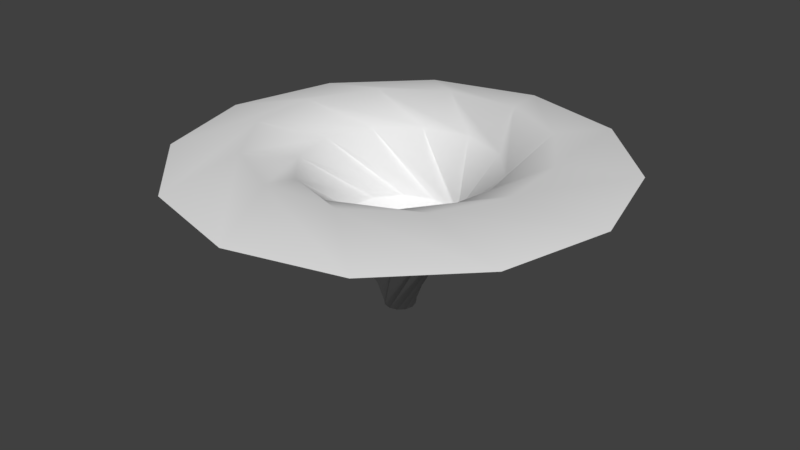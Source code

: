 # Source: hoyoNegro.blend  (saved by Blender 2.79.0; exported with 4.5.12 LTS)
import bpy
from mathutils import Matrix  # noqa: F401  (used for matrix-valued properties, if any)

bpy.ops.wm.read_factory_settings(use_empty=True)
scene = bpy.context.scene
scene.name = 'Scene'

# ---- collections
col_collection_1 = bpy.data.collections.new('Collection 1'); scene.collection.children.link(col_collection_1)

# ---- world
world_world = bpy.data.worlds.new('World'); scene.world = world_world
world_world.color = (0.05088, 0.05088, 0.05088)
world_world.use_sun_shadow = False
world_world.sun_shadow_jitter_overblur = 0.0
world_world.cycles.sampling_method = 'MANUAL'

# ---- meshes
me_circle_001 = bpy.data.meshes.new('Circle.001')
me_circle_001.from_pydata([(0.0, 1.0, 0.0), (-0.5, 0.866, 0.0), (-0.866, 0.5, 0.0), (-1.0, -4.371e-08, 0.0), (-0.866, -0.5, 0.0), (-0.5, -0.866, 0.0), (-1.51e-07, -1.0, 0.0), (0.5, -0.866, 0.0), (0.866, -0.5, 0.0), (1.0, -4.649e-07, 0.0), (0.866, 0.5, 0.0), (0.5, 0.866, 0.0), (0.1271, 0.6444, 0.07898), (-0.2121, 0.6216, 0.07898), (-0.4945, 0.4323, 0.07898), (-0.6444, 0.1271, 0.07898), (-0.6216, -0.2121, 0.07898), (-0.4323, -0.4945, 0.07898), (-0.1271, -0.6444, 0.07898), (0.2121, -0.6216, 0.07898), (0.4945, -0.4323, 0.07898), (0.6444, -0.1271, 0.07898), (0.6216, 0.2121, 0.07898), (0.4323, 0.4945, 0.07898), (0.2455, 0.3683, -0.02647), (0.02842, 0.4417, -0.02647), (-0.1962, 0.3967, -0.02647), (-0.3683, 0.2455, -0.02647), (-0.4417, 0.02842, -0.02647), (-0.3967, -0.1962, -0.02647), (-0.2455, -0.3683, -0.02647), (-0.02842, -0.4417, -0.02647), (0.1962, -0.3967, -0.02647), (0.3683, -0.2455, -0.02647), (0.4417, -0.02842, -0.02647), (0.3967, 0.1962, -0.02647), (0.2678, 0.02834, -0.2878), (0.2177, 0.1584, -0.2878), (0.1093, 0.246, -0.2878), (-0.02834, 0.2678, -0.2878), (-0.1584, 0.2177, -0.2878), (-0.246, 0.1093, -0.2878), (-0.2678, -0.02834, -0.2878), (-0.2177, -0.1584, -0.2878), (-0.1093, -0.246, -0.2878), (0.02834, -0.2678, -0.2878), (0.1584, -0.2177, -0.2878), (0.246, -0.1093, -0.2878), (0.03608, -0.0607, -0.6834), (0.0616, -0.03453, -0.6834), (0.07061, 0.0008986, -0.6834), (0.0607, 0.03608, -0.6834), (0.03453, 0.0616, -0.6834), (-0.0008987, 0.07061, -0.6834), (-0.03608, 0.0607, -0.6834), (-0.0616, 0.03453, -0.6834), (-0.07061, -0.0008989, -0.6834), (-0.0607, -0.03608, -0.6834), (-0.03453, -0.0616, -0.6834), (0.0008987, -0.07061, -0.6834)], [], [(5, 17, 16, 4), (0, 12, 23, 11), (2, 14, 13, 1), (9, 21, 20, 8), (6, 18, 17, 5), (3, 15, 14, 2), (10, 22, 21, 9), (7, 19, 18, 6), (4, 16, 15, 3), (11, 23, 22, 10), (1, 13, 12, 0), (8, 20, 19, 7), (15, 27, 26, 14), (22, 34, 33, 21), (19, 31, 30, 18), (16, 28, 27, 15), (23, 35, 34, 22), (13, 25, 24, 12), (20, 32, 31, 19), (17, 29, 28, 16), (12, 24, 35, 23), (14, 26, 25, 13), (21, 33, 32, 20), (18, 30, 29, 17), (27, 39, 38, 26), (34, 46, 45, 33), (31, 43, 42, 30), (28, 40, 39, 27), (35, 47, 46, 34), (25, 37, 36, 24), (32, 44, 43, 31), (29, 41, 40, 28), (24, 36, 47, 35), (26, 38, 37, 25), (33, 45, 44, 32), (30, 42, 41, 29), (42, 54, 53, 41), (39, 51, 50, 38), (46, 58, 57, 45), (43, 55, 54, 42), (40, 52, 51, 39), (47, 59, 58, 46), (37, 49, 48, 36), (44, 56, 55, 43), (41, 53, 52, 40), (36, 48, 59, 47), (38, 50, 49, 37), (45, 57, 56, 44)])
me_circle_001.polygons.foreach_set('use_smooth', [True] * 48)
_uv = me_circle_001.uv_layers.new(name='UVMap')
_uv.uv.foreach_set('vector', [0.7443, 0.9786, 0.7443, 0.7382, 0.8251, 0.7382, 0.8251, 0.9786, 0.1788, 0.9786, 0.1788, 0.7382, 0.2596, 0.7382, 0.2596, 0.9786, 0.01722, 0.9786, 0.01722, 0.7382, 0.098, 0.7382, 0.098, 0.9786, 0.4211, 0.9786, 0.4211, 0.7382, 0.5019, 0.7382, 0.5019, 0.9786, 0.6635, 0.9786, 0.6635, 0.7382, 0.7443, 0.7382, 0.7443, 0.9786, 0.9059, 0.9786, 0.9059, 0.7382, 0.9866, 0.7382, 0.9866, 0.9786, 0.3404, 0.9786, 0.3404, 0.7382, 0.4211, 0.7382, 0.4211, 0.9786, 0.5827, 0.9786, 0.5827, 0.7382, 0.6635, 0.7382, 0.6635, 0.9786, 0.8251, 0.9786, 0.8251, 0.7382, 0.9059, 0.7382, 0.9059, 0.9786, 0.2596, 0.9786, 0.2596, 0.7382, 0.3404, 0.7382, 0.3404, 0.9786, 0.098, 0.9786, 0.098, 0.7382, 0.1788, 0.7382, 0.1788, 0.9786, 0.5019, 0.9786, 0.5019, 0.7382, 0.5827, 0.7382, 0.5827, 0.9786, 0.9059, 0.7382, 0.9059, 0.4979, 0.9866, 0.4979, 0.9866, 0.7382, 0.3404, 0.7382, 0.3404, 0.4979, 0.4211, 0.4979, 0.4211, 0.7382, 0.5827, 0.7382, 0.5827, 0.4979, 0.6635, 0.4979, 0.6635, 0.7382, 0.8251, 0.7382, 0.8251, 0.4979, 0.9059, 0.4979, 0.9059, 0.7382, 0.2596, 0.7382, 0.2596, 0.4979, 0.3404, 0.4979, 0.3404, 0.7382, 0.098, 0.7382, 0.098, 0.4979, 0.1788, 0.4979, 0.1788, 0.7382, 0.5019, 0.7382, 0.5019, 0.4979, 0.5827, 0.4979, 0.5827, 0.7382, 0.7443, 0.7382, 0.7443, 0.4979, 0.8251, 0.4979, 0.8251, 0.7382, 0.1788, 0.7382, 0.1788, 0.4979, 0.2596, 0.4979, 0.2596, 0.7382, 0.01722, 0.7382, 0.01722, 0.4979, 0.098, 0.4979, 0.098, 0.7382, 0.4211, 0.7382, 0.4211, 0.4979, 0.5019, 0.4979, 0.5019, 0.7382, 0.6635, 0.7382, 0.6635, 0.4979, 0.7443, 0.4979, 0.7443, 0.7382, 0.9059, 0.4979, 0.9059, 0.2575, 0.9866, 0.2575, 0.9866, 0.4979, 0.3404, 0.4979, 0.3404, 0.2575, 0.4211, 0.2575, 0.4211, 0.4979, 0.5827, 0.4979, 0.5827, 0.2575, 0.6635, 0.2575, 0.6635, 0.4979, 0.8251, 0.4979, 0.8251, 0.2575, 0.9059, 0.2575, 0.9059, 0.4979, 0.2596, 0.4979, 0.2596, 0.2575, 0.3404, 0.2575, 0.3404, 0.4979, 0.098, 0.4979, 0.098, 0.2575, 0.1788, 0.2575, 0.1788, 0.4979, 0.5019, 0.4979, 0.5019, 0.2575, 0.5827, 0.2575, 0.5827, 0.4979, 0.7443, 0.4979, 0.7443, 0.2575, 0.8251, 0.2575, 0.8251, 0.4979, 0.1788, 0.4979, 0.1788, 0.2575, 0.2596, 0.2575, 0.2596, 0.4979, 0.01722, 0.4979, 0.01722, 0.2575, 0.098, 0.2575, 0.098, 0.4979, 0.4211, 0.4979, 0.4211, 0.2575, 0.5019, 0.2575, 0.5019, 0.4979, 0.6635, 0.4979, 0.6635, 0.2575, 0.7443, 0.2575, 0.7443, 0.4979, 0.6635, 0.2575, 0.6635, 0.01718, 0.7443, 0.01718, 0.7443, 0.2575, 0.9059, 0.2575, 0.9059, 0.01718, 0.9866, 0.01718, 0.9866, 0.2575, 0.3404, 0.2575, 0.3404, 0.01718, 0.4211, 0.01718, 0.4211, 0.2575, 0.5827, 0.2575, 0.5827, 0.01718, 0.6635, 0.01718, 0.6635, 0.2575, 0.8251, 0.2575, 0.8251, 0.01718, 0.9059, 0.01718, 0.9059, 0.2575, 0.2596, 0.2575, 0.2596, 0.01718, 0.3404, 0.01718, 0.3404, 0.2575, 0.098, 0.2575, 0.098, 0.01718, 0.1788, 0.01718, 0.1788, 0.2575, 0.5019, 0.2575, 0.5019, 0.01718, 0.5827, 0.01718, 0.5827, 0.2575, 0.7443, 0.2575, 0.7443, 0.01718, 0.8251, 0.01718, 0.8251, 0.2575, 0.1788, 0.2575, 0.1788, 0.01718, 0.2596, 0.01718, 0.2596, 0.2575, 0.01722, 0.2575, 0.01722, 0.01718, 0.098, 0.01718, 0.098, 0.2575, 0.4211, 0.2575, 0.4211, 0.01718, 0.5019, 0.01718, 0.5019, 0.2575])
me_circle_001.use_remesh_preserve_volume = False
me_circle_001.use_remesh_preserve_attributes = False
me_circle_001.use_mirror_vertex_groups = False
me_circle_001.update()

# ---- objects
ob_circle = bpy.data.objects.new('Circle', me_circle_001)

# ---- transforms, parenting, visibility, modifiers, constraints
ob_circle.location = (0.0, 0.0, 0.0)
ob_circle.lineart.crease_threshold = 0.0

# ---- collection membership
col_collection_1.objects.link(ob_circle)

# ---- scene / render settings (as saved in the file)
scene.frame_start = 1; scene.frame_end = 250; scene.frame_set(1)
scene.render.engine = 'BLENDER_EEVEE_NEXT'
scene.render.resolution_percentage = 50
scene.render.dither_intensity = 0.0
scene.cycles.use_denoising = False
scene.cycles.samples = 128
scene.cycles.sampling_pattern = 'TABULATED_SOBOL'
scene.cycles.use_adaptive_sampling = False
scene.cycles.use_light_tree = False
scene.cycles.blur_glossy = 0.0
scene.cycles.sample_clamp_indirect = 0.0
scene.view_settings.view_transform = 'Standard'
bpy.context.view_layer.update()

# ---- added for rendering (the .blend has no active camera and no usable light): camera, sun
cam_auto = bpy.data.cameras.new('AutoCamera')
cam_auto.lens = 50.0
cam_auto.sensor_width = 36.0
cam_auto.clip_end = 1000.0
ob_auto_camera = bpy.data.objects.new('AutoCamera', cam_auto)
scene.collection.objects.link(ob_auto_camera)
ob_auto_camera.location = (2.71032, -3.25238, 1.86606)
ob_auto_camera.rotation_euler = (1.09748, -7.21219e-08, 0.694738)
scene.camera = ob_auto_camera
light_auto_sun = bpy.data.lights.new('AutoSun', 'SUN')
light_auto_sun.energy = 3.0
light_auto_sun.angle = 0.0523599
ob_auto_sun = bpy.data.objects.new('AutoSun', light_auto_sun)
scene.collection.objects.link(ob_auto_sun)
ob_auto_sun.rotation_euler = (0.872665, 0.174533, 0.523599)
bpy.context.view_layer.update()

